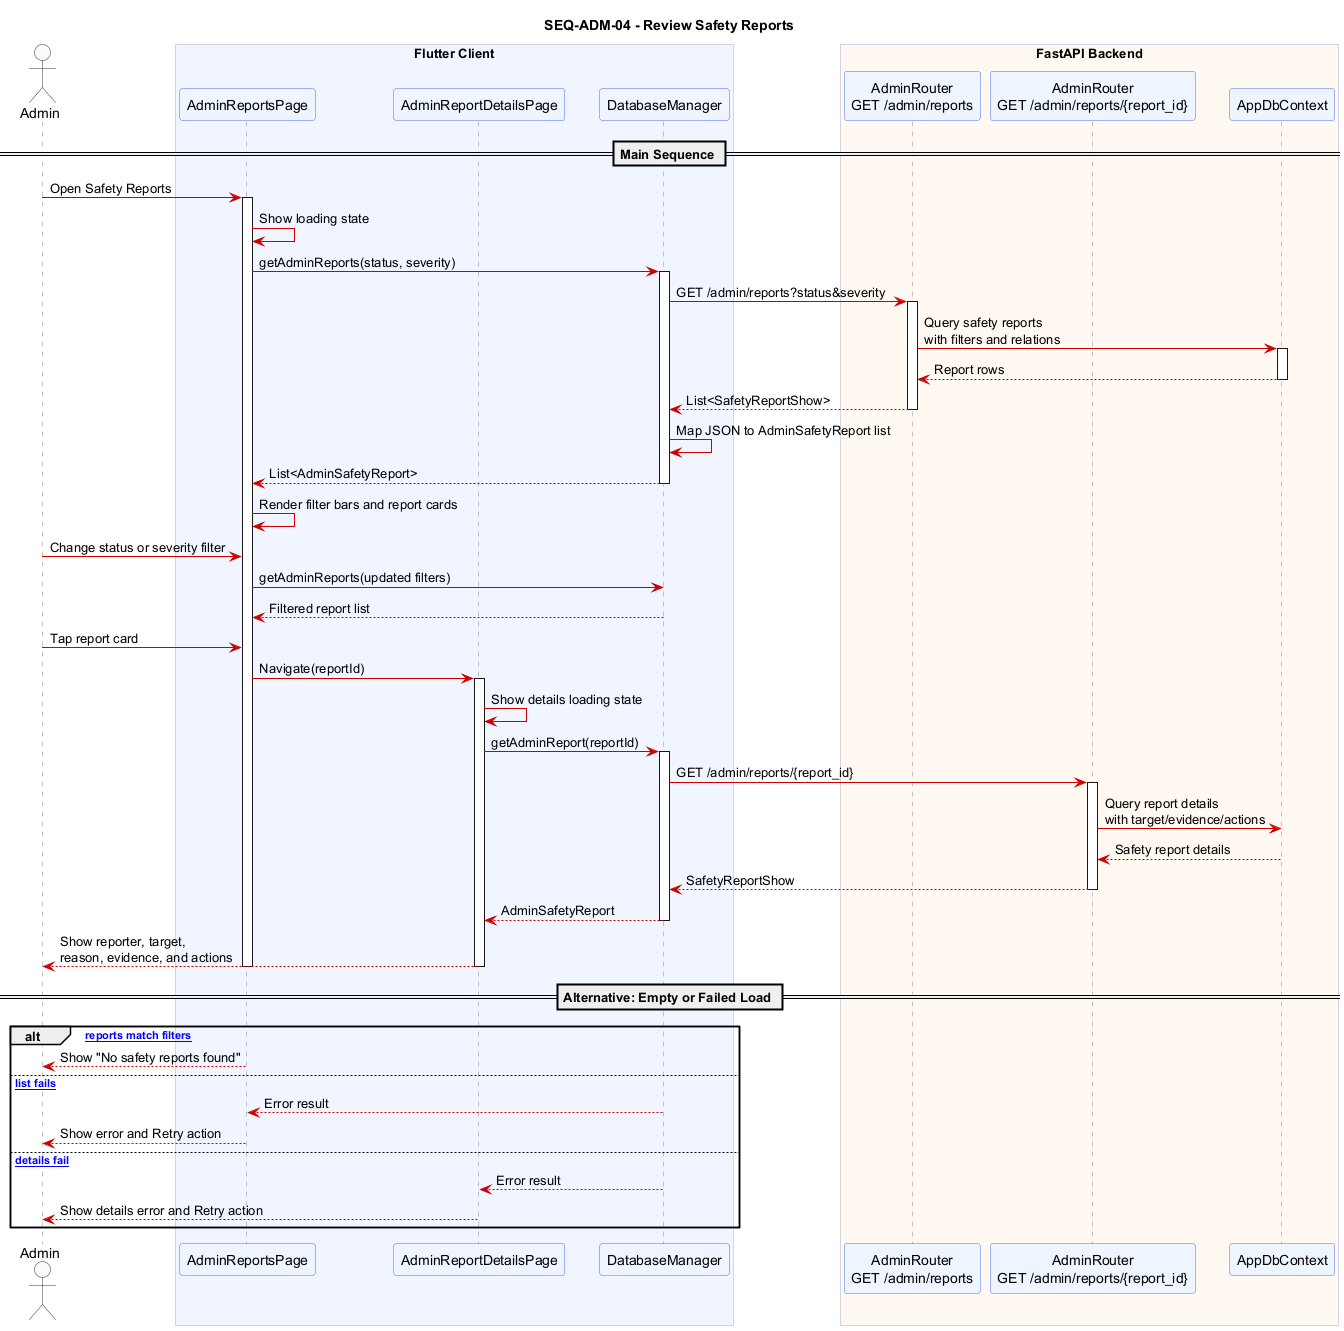

The diagram above was rendered by PlantUML. Its source (embedded in the PNG):
@startuml SEQ_ADM_04_review_safety_reports
title SEQ-ADM-04 - Review Safety Reports

skinparam sequence {
  ArrowColor #CC0000
  ActorBorderColor #333333
  ActorBackgroundColor #FAFAFA
  ParticipantBackgroundColor #EEF4FF
  ParticipantBorderColor #4A6CF7
  LifeLineBorderColor #888888
  BoxBackgroundColor #F5F5FF
  BoxBorderColor #AAAACC
  NoteBackgroundColor #FFFDE7
  NoteBorderColor #E6A817
}
skinparam shadowing false

actor "Admin" as Admin

box "Flutter Client" #F0F4FF
  participant "AdminReportsPage" as ARP
  participant "AdminReportDetailsPage" as RDP
  participant "DatabaseManager" as DM
end box

box "FastAPI Backend" #FFF8F0
  participant "AdminRouter\nGET /admin/reports" as Reports
  participant "AdminRouter\nGET /admin/reports/{report_id}" as Report
  participant "AppDbContext" as DB
end box

== Main Sequence ==

Admin -> ARP : Open Safety Reports
activate ARP
ARP -> ARP : Show loading state
ARP -> DM : getAdminReports(status, severity)
activate DM
DM -> Reports : GET /admin/reports?status&severity
activate Reports
Reports -> DB : Query safety reports\nwith filters and relations
activate DB
DB --> Reports : Report rows
deactivate DB
Reports --> DM : List<SafetyReportShow>
deactivate Reports
DM -> DM : Map JSON to AdminSafetyReport list
DM --> ARP : List<AdminSafetyReport>
deactivate DM
ARP -> ARP : Render filter bars and report cards
Admin -> ARP : Change status or severity filter
ARP -> DM : getAdminReports(updated filters)
DM --> ARP : Filtered report list
Admin -> ARP : Tap report card
ARP -> RDP : Navigate(reportId)
activate RDP
RDP -> RDP : Show details loading state
RDP -> DM : getAdminReport(reportId)
activate DM
DM -> Report : GET /admin/reports/{report_id}
activate Report
Report -> DB : Query report details\nwith target/evidence/actions
DB --> Report : Safety report details
Report --> DM : SafetyReportShow
deactivate Report
DM --> RDP : AdminSafetyReport
deactivate DM
RDP --> Admin : Show reporter, target,\nreason, evidence, and actions
deactivate RDP
deactivate ARP

== Alternative: Empty or Failed Load ==

alt [No reports match filters]
  ARP --> Admin : Show "No safety reports found"
else [Report list fails]
  DM --> ARP : Error result
  ARP --> Admin : Show error and Retry action
else [Report details fail]
  DM --> RDP : Error result
  RDP --> Admin : Show details error and Retry action
end

@enduml